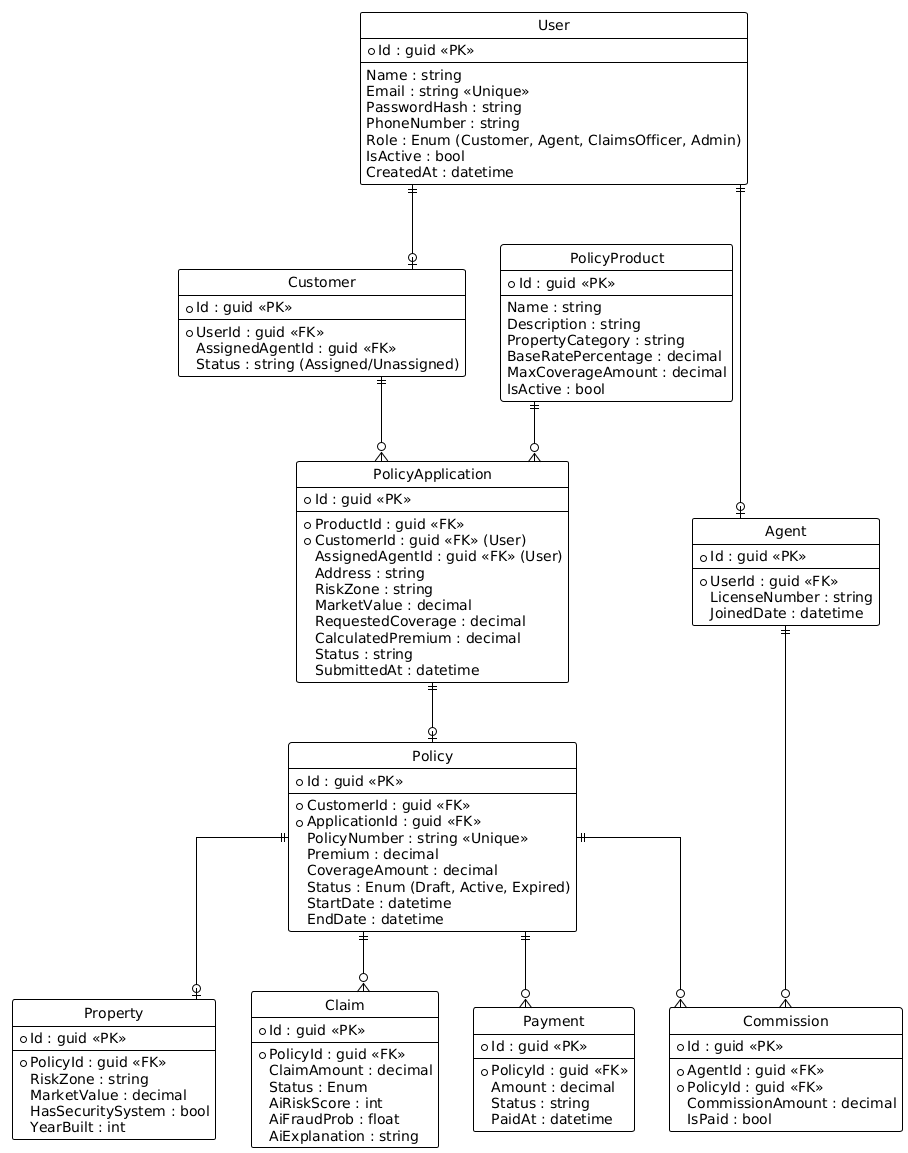

The diagram above was rendered by PlantUML. Its source (embedded in the PNG):
@startuml
!theme plain
hide circle
skinparam linetype ortho

entity "User" as user {
  * Id : guid <<PK>>
  --
  Name : string
  Email : string <<Unique>>
  PasswordHash : string
  PhoneNumber : string
  Role : Enum (Customer, Agent, ClaimsOfficer, Admin)
  IsActive : bool
  CreatedAt : datetime
}

entity "Customer" as customer {
  * Id : guid <<PK>>
  --
  * UserId : guid <<FK>>
  AssignedAgentId : guid <<FK>>
  Status : string (Assigned/Unassigned)
}

entity "Agent" as agent {
  * Id : guid <<PK>>
  --
  * UserId : guid <<FK>>
  LicenseNumber : string
  JoinedDate : datetime
}

entity "PolicyProduct" as product {
  * Id : guid <<PK>>
  --
  Name : string
  Description : string
  PropertyCategory : string
  BaseRatePercentage : decimal
  MaxCoverageAmount : decimal
  IsActive : bool
}

entity "PolicyApplication" as application {
  * Id : guid <<PK>>
  --
  * ProductId : guid <<FK>>
  * CustomerId : guid <<FK>> (User)
  AssignedAgentId : guid <<FK>> (User)
  Address : string
  RiskZone : string
  MarketValue : decimal
  RequestedCoverage : decimal
  CalculatedPremium : decimal
  Status : string
  SubmittedAt : datetime
}

entity "Policy" as policy {
  * Id : guid <<PK>>
  --
  * CustomerId : guid <<FK>>
  * ApplicationId : guid <<FK>>
  PolicyNumber : string <<Unique>>
  Premium : decimal
  CoverageAmount : decimal
  Status : Enum (Draft, Active, Expired)
  StartDate : datetime
  EndDate : datetime
}

entity "Property" as prop {
  * Id : guid <<PK>>
  --
  * PolicyId : guid <<FK>>
  RiskZone : string
  MarketValue : decimal
  HasSecuritySystem : bool
  YearBuilt : int
}

entity "Claim" as claim {
  * Id : guid <<PK>>
  --
  * PolicyId : guid <<FK>>
  ClaimAmount : decimal
  Status : Enum
  AiRiskScore : int
  AiFraudProb : float
  AiExplanation : string
}

entity "Payment" as payment {
  * Id : guid <<PK>>
  --
  * PolicyId : guid <<FK>>
  Amount : decimal
  Status : string
  PaidAt : datetime
}

entity "Commission" as commission {
  * Id : guid <<PK>>
  --
  * AgentId : guid <<FK>>
  * PolicyId : guid <<FK>>
  CommissionAmount : decimal
  IsPaid : bool
}

user ||--o| customer
user ||--o| agent
customer ||--o{ application
product ||--o{ application
application ||--o| policy
policy ||--o| prop
policy ||--o{ claim
policy ||--o{ payment
policy ||--o{ commission
agent ||--o{ commission
@enduml